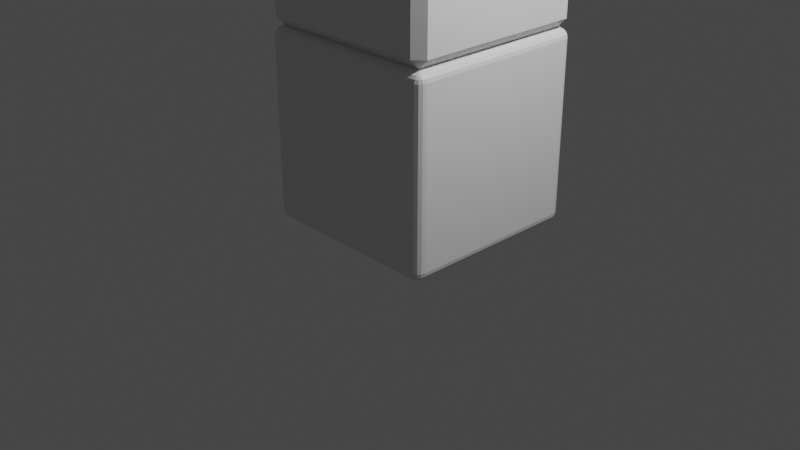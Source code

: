 # Source: fig1.blend  (saved by Blender 2.93.21; exported with 4.5.12 LTS)
import bpy
from mathutils import Matrix  # noqa: F401  (used for matrix-valued properties, if any)

bpy.ops.wm.read_factory_settings(use_empty=True)
scene = bpy.context.scene
scene.name = 'Scene'

# ---- collections
col_collection = bpy.data.collections.new('Collection'); scene.collection.children.link(col_collection)

# ---- materials (node trees are filled in below, after node groups)
mat_material = bpy.data.materials.new('Material')
mat_material.alpha_threshold = 0.0
mat_material.use_transparent_shadow = False
mat_material.line_color = (0.0, 0.0, 0.0, 1.0)

# ---- material node trees
mat_material.use_nodes = True; mat_material.node_tree.nodes.clear()
_N = mat_material.node_tree.nodes; _L = mat_material.node_tree.links
n0 = _N.new('ShaderNodeOutputMaterial'); n0.name = 'Material Output'; n0.location = (300, 300)
n1 = _N.new('ShaderNodeBsdfPrincipled'); n1.name = 'Principled BSDF'; n1.location = (10, 300)
n1.distribution = 'GGX'
n1.subsurface_method = 'BURLEY'
n1.inputs[2].default_value = 0.4
n1.inputs[3].default_value = 1.45
n1.inputs[27].default_value = (0.0, 0.0, 0.0, 1.0)
n1.inputs[28].default_value = 1.0
_L.new(n1.outputs[0], n0.inputs[0])
n0.is_active_output = True

# ---- world
world_world = bpy.data.worlds.new('World'); scene.world = world_world
world_world.use_nodes = True; world_world.node_tree.nodes.clear()
_N = world_world.node_tree.nodes; _L = world_world.node_tree.links
n0 = _N.new('ShaderNodeOutputWorld'); n0.name = 'World Output'; n0.location = (300, 300)
n1 = _N.new('ShaderNodeBackground'); n1.name = 'Background'; n1.location = (10, 300)
n1.inputs[0].default_value = (0.05088, 0.05088, 0.05088, 1.0)
_L.new(n1.outputs[0], n0.inputs[0])
n0.is_active_output = True
world_world.color = (0.05088, 0.05088, 0.05088)
world_world.use_sun_shadow = False
world_world.sun_shadow_jitter_overblur = 0.0

# ---- cameras
cam_camera = bpy.data.cameras.new('Camera')
cam_camera.clip_end = 100.0
cam_camera.ortho_scale = 7.314

# ---- lights
light_light = bpy.data.lights.new('Light', 'POINT')
light_light.transmission_factor = 0.0
light_light.energy = 1000.0
light_light.shadow_soft_size = 0.1
light_light.shadow_maximum_resolution = 0.006
light_light.use_absolute_resolution = True

# ---- meshes
me_cube = bpy.data.meshes.new('Cube')
me_cube.from_pydata([(1.0, 1.0, 1.0), (1.0, 1.0, -1.0), (1.0, -1.0, 1.0), (1.0, -1.0, -1.0), (-1.0, 1.0, 1.0), (-1.0, 1.0, -1.0), (-1.0, -1.0, 1.0), (-1.0, -1.0, -1.0)], [], [(0, 4, 6, 2), (3, 2, 6, 7), (7, 6, 4, 5), (5, 1, 3, 7), (1, 0, 2, 3), (5, 4, 0, 1)])
_uv = me_cube.uv_layers.new(name='UVMap')
_uv.uv.foreach_set('vector', [0.625, 0.5, 0.875, 0.5, 0.875, 0.75, 0.625, 0.75, 0.375, 0.75, 0.625, 0.75, 0.625, 1.0, 0.375, 1.0, 0.375, 0.0, 0.625, 0.0, 0.625, 0.25, 0.375, 0.25, 0.125, 0.5, 0.375, 0.5, 0.375, 0.75, 0.125, 0.75, 0.375, 0.5, 0.625, 0.5, 0.625, 0.75, 0.375, 0.75, 0.375, 0.25, 0.625, 0.25, 0.625, 0.5, 0.375, 0.5])
me_cube.materials.append(mat_material)
me_cube.use_remesh_preserve_volume = False
me_cube.use_remesh_preserve_attributes = False
me_cube.use_mirror_vertex_groups = False
me_cube.update()
me_cube_003 = bpy.data.meshes.new('Cube.003')
me_cube_003.from_pydata([(1.0, 1.0, 1.0), (1.0, 1.0, -1.0), (1.0, -1.0, 1.0), (1.0, -1.0, -1.0), (-1.0, 1.0, 1.0), (-1.0, 1.0, -1.0), (-1.0, -1.0, 1.0), (-1.0, -1.0, -1.0)], [], [(0, 4, 6, 2), (3, 2, 6, 7), (7, 6, 4, 5), (5, 1, 3, 7), (1, 0, 2, 3), (5, 4, 0, 1)])
_uv = me_cube_003.uv_layers.new(name='UVMap')
_uv.uv.foreach_set('vector', [0.625, 0.5, 0.875, 0.5, 0.875, 0.75, 0.625, 0.75, 0.375, 0.75, 0.625, 0.75, 0.625, 1.0, 0.375, 1.0, 0.375, 0.0, 0.625, 0.0, 0.625, 0.25, 0.375, 0.25, 0.125, 0.5, 0.375, 0.5, 0.375, 0.75, 0.125, 0.75, 0.375, 0.5, 0.625, 0.5, 0.625, 0.75, 0.375, 0.75, 0.375, 0.25, 0.625, 0.25, 0.625, 0.5, 0.375, 0.5])
me_cube_003.materials.append(mat_material)
me_cube_003.use_remesh_preserve_volume = False
me_cube_003.use_remesh_preserve_attributes = False
me_cube_003.use_mirror_vertex_groups = False
me_cube_003.update()
me_cube_004 = bpy.data.meshes.new('Cube.004')
me_cube_004.from_pydata([(1.0, 1.0, 1.0), (1.0, 1.0, -1.0), (1.0, -1.0, 1.0), (1.0, -1.0, -1.0), (-1.0, 1.0, 1.0), (-1.0, 1.0, -1.0), (-1.0, -1.0, 1.0), (-1.0, -1.0, -1.0)], [], [(0, 4, 6, 2), (3, 2, 6, 7), (7, 6, 4, 5), (5, 1, 3, 7), (1, 0, 2, 3), (5, 4, 0, 1)])
_uv = me_cube_004.uv_layers.new(name='UVMap')
_uv.uv.foreach_set('vector', [0.625, 0.5, 0.875, 0.5, 0.875, 0.75, 0.625, 0.75, 0.375, 0.75, 0.625, 0.75, 0.625, 1.0, 0.375, 1.0, 0.375, 0.0, 0.625, 0.0, 0.625, 0.25, 0.375, 0.25, 0.125, 0.5, 0.375, 0.5, 0.375, 0.75, 0.125, 0.75, 0.375, 0.5, 0.625, 0.5, 0.625, 0.75, 0.375, 0.75, 0.375, 0.25, 0.625, 0.25, 0.625, 0.5, 0.375, 0.5])
me_cube_004.materials.append(mat_material)
me_cube_004.use_remesh_preserve_volume = False
me_cube_004.use_remesh_preserve_attributes = False
me_cube_004.use_mirror_vertex_groups = False
me_cube_004.update()
me_cube_005 = bpy.data.meshes.new('Cube.005')
me_cube_005.from_pydata([(1.0, 1.0, 1.0), (1.0, 1.0, -1.0), (1.0, -1.0, 1.0), (1.0, -1.0, -1.0), (-1.0, 1.0, 1.0), (-1.0, 1.0, -1.0), (-1.0, -1.0, 1.0), (-1.0, -1.0, -1.0)], [], [(0, 4, 6, 2), (3, 2, 6, 7), (7, 6, 4, 5), (5, 1, 3, 7), (1, 0, 2, 3), (5, 4, 0, 1)])
_uv = me_cube_005.uv_layers.new(name='UVMap')
_uv.uv.foreach_set('vector', [0.625, 0.5, 0.875, 0.5, 0.875, 0.75, 0.625, 0.75, 0.375, 0.75, 0.625, 0.75, 0.625, 1.0, 0.375, 1.0, 0.375, 0.0, 0.625, 0.0, 0.625, 0.25, 0.375, 0.25, 0.125, 0.5, 0.375, 0.5, 0.375, 0.75, 0.125, 0.75, 0.375, 0.5, 0.625, 0.5, 0.625, 0.75, 0.375, 0.75, 0.375, 0.25, 0.625, 0.25, 0.625, 0.5, 0.375, 0.5])
me_cube_005.materials.append(mat_material)
me_cube_005.use_remesh_preserve_volume = False
me_cube_005.use_remesh_preserve_attributes = False
me_cube_005.use_mirror_vertex_groups = False
me_cube_005.update()

# ---- objects
ob_cube = bpy.data.objects.new('Cube', me_cube)
ob_light = bpy.data.objects.new('Light', light_light)
ob_camera = bpy.data.objects.new('Camera', cam_camera)
ob_cube_001 = bpy.data.objects.new('Cube.001', me_cube_003)
ob_cube_002 = bpy.data.objects.new('Cube.002', me_cube_004)
ob_cube_003 = bpy.data.objects.new('Cube.003', me_cube_005)

# ---- transforms, parenting, visibility, modifiers, constraints
ob_cube.location = (0.1275, 0.1577, 1.0)
ob_cube.scale = (1.0, 1.0, 1.0)
ob_cube.lock_rotations_4d = False
ob_cube.empty_display_type = 'ARROWS'
ob_cube.lineart.crease_threshold = 0.0
_m = ob_cube.modifiers.new('Bevel', 'BEVEL')
_m.segments = 4
ob_light.location = (4.076, 1.005, 5.904)
ob_light.rotation_euler = (0.6503, 0.05522, 1.866)
ob_light.lock_rotations_4d = False
ob_light.empty_display_type = 'ARROWS'
ob_light.color = (0.0, 0.0, 0.0, 0.0)
ob_light.lineart.crease_threshold = 0.0
ob_camera.location = (7.359, -6.926, 4.958)
ob_camera.rotation_euler = (1.109, 0.0, 0.8149)
ob_camera.lock_rotations_4d = False
ob_camera.empty_display_type = 'ARROWS'
ob_camera.color = (0.0, 0.0, 0.0, 0.0)
ob_camera.display_type = 'WIRE'
ob_camera.lineart.crease_threshold = 0.0
ob_cube_001.location = (0.1275, 0.1577, 3.0)
ob_cube_001.scale = (1.0, 1.0, 1.0)
ob_cube_001.lock_rotations_4d = False
ob_cube_001.empty_display_type = 'ARROWS'
ob_cube_001.lineart.crease_threshold = 0.0
_m = ob_cube_001.modifiers.new('Bevel', 'BEVEL')
ob_cube_002.location = (0.1275, 0.1577, 5.0)
ob_cube_002.scale = (1.0, 1.0, 1.0)
ob_cube_002.lock_rotations_4d = False
ob_cube_002.empty_display_type = 'ARROWS'
ob_cube_002.lineart.crease_threshold = 0.0
_m = ob_cube_002.modifiers.new('Bevel', 'BEVEL')
ob_cube_003.location = (0.1275, 0.1577, 7.0)
ob_cube_003.scale = (1.0, 1.0, 1.0)
ob_cube_003.lock_rotations_4d = False
ob_cube_003.empty_display_type = 'ARROWS'
ob_cube_003.lineart.crease_threshold = 0.0
_m = ob_cube_003.modifiers.new('Bevel', 'BEVEL')

# ---- collection membership
col_collection.objects.link(ob_cube)
col_collection.objects.link(ob_light)
col_collection.objects.link(ob_camera)
col_collection.objects.link(ob_cube_001)
col_collection.objects.link(ob_cube_002)
col_collection.objects.link(ob_cube_003)

# ---- scene / render settings (as saved in the file)
scene.camera = ob_camera
scene.frame_start = 1; scene.frame_end = 250; scene.frame_set(1)
scene.render.engine = 'BLENDER_EEVEE_NEXT'
scene.cycles.use_denoising = False
scene.cycles.samples = 128
scene.cycles.sampling_pattern = 'TABULATED_SOBOL'
scene.cycles.use_adaptive_sampling = False
scene.cycles.use_light_tree = False
scene.view_settings.view_transform = 'Filmic'
bpy.context.view_layer.update()
